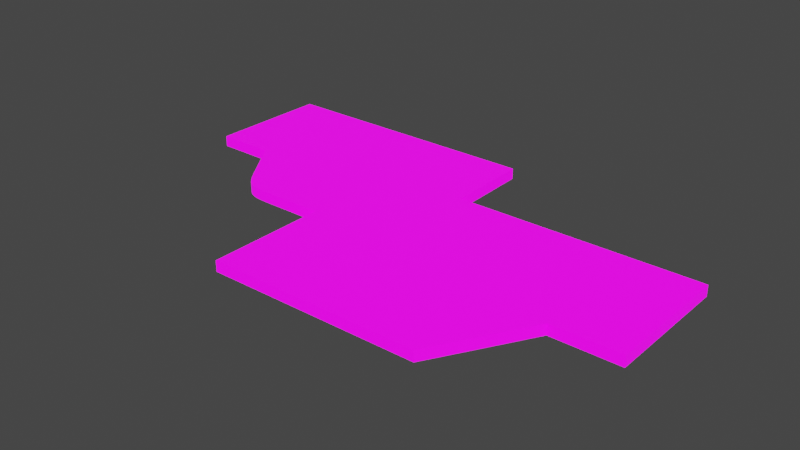 # Source: UVMap.blend  (saved by Blender 2.93.20; exported with 4.5.12 LTS)
import bpy
from mathutils import Matrix  # noqa: F401  (used for matrix-valued properties, if any)

bpy.ops.wm.read_factory_settings(use_empty=True)
scene = bpy.context.scene
scene.name = 'Scene'

# ---- collections
col_stencil_svg = bpy.data.collections.new('Stencil.svg'); scene.collection.children.link(col_stencil_svg)

# ---- images (referenced by path relative to the original .blend; pixels are not part of the script)
import os
ASSET_DIR = os.environ.get("B2B_ASSET_DIR", "")  # directory of the original .blend (textures are referenced by path, not embedded)
HERE = os.path.dirname(os.path.abspath(__file__))  # packed textures are extracted next to this script under _unpacked/

def load_image(name, relpath, width, height, colorspace="sRGB"):
    """Load a texture the original file referenced (path relative to the .blend, or extracted next to this script)."""
    p = next((c for c in (os.path.join(HERE, relpath), os.path.join(ASSET_DIR, relpath)) if relpath and os.path.exists(c)), "")
    if p:
        img = bpy.data.images.load(p, check_existing=True)
        img.name = name
    else:  # same state as the original file: an image datablock whose file is absent (Cycles renders it pink)
        img = bpy.data.images.new(name, width, height)
        img.source = "FILE"
        img.filepath = "//" + (relpath or name)
    img.colorspace_settings.name = colorspace
    return img
img_icon_png = load_image('Icon.png', 'Icon.png', 1024, 1024, 'sRGB')

# ---- materials (node trees are filled in below, after node groups)
mat_svgmat_003 = bpy.data.materials.new('SVGMat.003')
mat_svgmat_003.use_transparent_shadow = False
mat_svgmat_003.diffuse_color = (0.0, 0.0, 0.0, 1.0)

# ---- material node trees
mat_svgmat_003.use_nodes = True; mat_svgmat_003.node_tree.nodes.clear()
_N = mat_svgmat_003.node_tree.nodes; _L = mat_svgmat_003.node_tree.links
n0 = _N.new('ShaderNodeBsdfPrincipled'); n0.name = 'Principled BSDF'; n0.location = (10, 300)
n0.distribution = 'GGX'
n0.subsurface_method = 'BURLEY'
n0.inputs[3].default_value = 1.45
n0.inputs[28].default_value = 1.0
n1 = _N.new('ShaderNodeOutputMaterial'); n1.name = 'Material Output'; n1.location = (300, 300)
n2 = _N.new('ShaderNodeTexImage'); n2.name = 'Image Texture'; n2.location = (-280, 280)
n2.image = img_icon_png
n3 = _N.new('ShaderNodeTexImage'); n3.name = 'Image Texture.001'; n3.location = (-280, -60)
n3.image = img_icon_png
_L.new(n0.outputs[0], n1.inputs[0])
_L.new(n2.outputs[0], n0.inputs[0])
_L.new(n3.outputs[0], n0.inputs[27])
n1.is_active_output = True

# ---- world
world_world = bpy.data.worlds.new('World'); scene.world = world_world
world_world.use_nodes = True; world_world.node_tree.nodes.clear()
_N = world_world.node_tree.nodes; _L = world_world.node_tree.links
n0 = _N.new('ShaderNodeOutputWorld'); n0.name = 'World Output'; n0.location = (300, 300)
n1 = _N.new('ShaderNodeBackground'); n1.name = 'Background'; n1.location = (10, 300)
n1.inputs[0].default_value = (0.05088, 0.05088, 0.05088, 1.0)
_L.new(n1.outputs[0], n0.inputs[0])
n0.is_active_output = True
world_world.color = (0.05088, 0.05088, 0.05088)
world_world.use_sun_shadow = False
world_world.sun_shadow_jitter_overblur = 0.0

# ---- meshes
me_path1587 = bpy.data.meshes.new('path1587')
me_path1587.from_pydata([(0.02011, 0.007139, 0.0005), (0.02011, 0.0127, 0.0005), (0.01614, 0.0127, 0.0005), (0.01509, 0.01269, 0.0005), (0.01422, 0.01269, 0.0005), (0.01352, 0.01271, 0.0005), (0.01294, 0.01276, 0.0005), (0.01246, 0.01286, 0.0005), (0.01205, 0.01303, 0.0005), (0.01168, 0.01328, 0.0005), (0.01133, 0.01363, 0.0005), (0.01095, 0.0141, 0.0005), (0.01052, 0.01469, 0.0005), (0.01001, 0.01543, 0.0005), (0.009393, 0.01634, 0.0005), (0.009356, 0.01639, 0.0005), (0.009256, 0.01654, 0.0005), (0.009104, 0.01676, 0.0005), (0.008913, 0.01703, 0.0005), (0.008696, 0.01735, 0.0005), (0.008467, 0.01768, 0.0005), (0.008237, 0.01802, 0.0005), (0.008021, 0.01833, 0.0005), (0.00783, 0.01861, 0.0005), (0.007678, 0.01883, 0.0005), (0.007577, 0.01898, 0.0005), (0.007541, 0.01903, 0.0005), (0.004824, 0.01904, 0.0005), (0.002106, 0.01905, 0.0005), (0.002178, 0.0248, 0.0005), (0.002249, 0.03055, 0.0005), (0.01508, 0.03055, 0.0005), (0.02791, 0.03055, 0.0005), (0.02799, 0.02652, 0.0005), (0.02806, 0.02249, 0.0005), (0.03956, 0.02249, 0.0005), (0.05107, 0.02249, 0.0005), (0.05107, 0.0164, 0.0005), (0.05107, 0.01032, 0.0005), (0.04793, 0.01032, 0.0005), (0.0448, 0.01032, 0.0005), (0.04228, 0.006018, 0.0005), (0.03975, 0.001719, 0.0005), (0.02993, 0.00165, 0.0005), (0.02011, 0.00158, 0.0005), (0.02011, 0.007139, -0.0005), (0.02011, 0.0127, -0.0005), (0.01614, 0.0127, -0.0005), (0.01509, 0.01269, -0.0005), (0.01422, 0.01269, -0.0005), (0.01352, 0.01271, -0.0005), (0.01294, 0.01276, -0.0005), (0.01246, 0.01286, -0.0005), (0.01205, 0.01303, -0.0005), (0.01168, 0.01328, -0.0005), (0.01133, 0.01363, -0.0005), (0.01095, 0.0141, -0.0005), (0.01052, 0.01469, -0.0005), (0.01001, 0.01543, -0.0005), (0.009393, 0.01634, -0.0005), (0.009356, 0.01639, -0.0005), (0.009256, 0.01654, -0.0005), (0.009104, 0.01676, -0.0005), (0.008913, 0.01703, -0.0005), (0.008696, 0.01735, -0.0005), (0.008467, 0.01768, -0.0005), (0.008237, 0.01802, -0.0005), (0.008021, 0.01833, -0.0005), (0.00783, 0.01861, -0.0005), (0.007678, 0.01883, -0.0005), (0.007577, 0.01898, -0.0005), (0.007541, 0.01903, -0.0005), (0.004824, 0.01904, -0.0005), (0.002106, 0.01905, -0.0005), (0.002178, 0.0248, -0.0005), (0.002249, 0.03055, -0.0005), (0.01508, 0.03055, -0.0005), (0.02791, 0.03055, -0.0005), (0.02799, 0.02652, -0.0005), (0.02806, 0.02249, -0.0005), (0.03956, 0.02249, -0.0005), (0.05107, 0.02249, -0.0005), (0.05107, 0.0164, -0.0005), (0.05107, 0.01032, -0.0005), (0.04793, 0.01032, -0.0005), (0.0448, 0.01032, -0.0005), (0.04228, 0.006018, -0.0005), (0.03975, 0.001719, -0.0005), (0.02993, 0.00165, -0.0005), (0.02011, 0.00158, -0.0005)], [], [(29, 31, 30), (29, 32, 31), (29, 33, 32), (29, 34, 33), (28, 34, 29), (28, 35, 34), (28, 36, 35), (28, 27, 36), (27, 26, 36), (26, 37, 36), (25, 37, 26), (24, 37, 25), (23, 37, 24), (22, 37, 23), (21, 37, 22), (20, 37, 21), (19, 37, 20), (18, 37, 19), (17, 37, 18), (16, 37, 17), (15, 37, 16), (15, 38, 37), (14, 38, 15), (13, 38, 14), (12, 38, 13), (11, 38, 12), (10, 38, 11), (9, 1, 10), (1, 38, 10), (8, 1, 9), (7, 1, 8), (6, 1, 7), (5, 1, 6), (4, 2, 5), (2, 1, 5), (4, 3, 2), (0, 40, 1), (40, 38, 1), (0, 41, 40), (39, 38, 40), (44, 41, 0), (44, 43, 41), (43, 42, 41), (74, 75, 76), (74, 76, 77), (74, 77, 78), (74, 78, 79), (73, 74, 79), (73, 79, 80), (73, 80, 81), (73, 81, 72), (72, 81, 71), (71, 81, 82), (70, 71, 82), (69, 70, 82), (68, 69, 82), (67, 68, 82), (66, 67, 82), (65, 66, 82), (64, 65, 82), (63, 64, 82), (62, 63, 82), (61, 62, 82), (60, 61, 82), (60, 82, 83), (59, 60, 83), (58, 59, 83), (57, 58, 83), (56, 57, 83), (55, 56, 83), (54, 55, 46), (46, 55, 83), (53, 54, 46), (52, 53, 46), (51, 52, 46), (50, 51, 46), (49, 50, 47), (47, 50, 46), (49, 47, 48), (45, 46, 85), (85, 46, 83), (45, 85, 86), (84, 85, 83), (89, 45, 86), (89, 86, 88), (88, 86, 87), (29, 30, 75, 74), (30, 31, 76, 75), (31, 32, 77, 76), (32, 33, 78, 77), (33, 34, 79, 78), (28, 29, 74, 73), (34, 35, 80, 79), (35, 36, 81, 80), (27, 28, 73, 72), (26, 27, 72, 71), (36, 37, 82, 81), (25, 26, 71, 70), (24, 25, 70, 69), (23, 24, 69, 68), (22, 23, 68, 67), (21, 22, 67, 66), (20, 21, 66, 65), (19, 20, 65, 64), (18, 19, 64, 63), (17, 18, 63, 62), (16, 17, 62, 61), (15, 16, 61, 60), (37, 38, 83, 82), (14, 15, 60, 59), (13, 14, 59, 58), (12, 13, 58, 57), (11, 12, 57, 56), (10, 11, 56, 55), (9, 10, 55, 54), (8, 9, 54, 53), (7, 8, 53, 52), (6, 7, 52, 51), (5, 6, 51, 50), (4, 5, 50, 49), (1, 2, 47, 46), (3, 4, 49, 48), (2, 3, 48, 47), (0, 1, 46, 45), (40, 41, 86, 85), (39, 40, 85, 84), (38, 39, 84, 83), (44, 0, 45, 89), (43, 44, 89, 88), (42, 43, 88, 87), (41, 42, 87, 86)])
_uv = me_path1587.uv_layers.new(name='UVMap')
_uv.uv.foreach_set('vector', [0.04682, 0.7609, 0.2904, 0.9357, 0.04817, 0.9357, 0.04682, 0.7609, 0.5325, 0.9357, 0.2904, 0.9357, 0.04682, 0.7609, 0.5339, 0.8131, 0.5325, 0.9357, 0.04682, 0.7609, 0.5353, 0.6906, 0.5339, 0.8131, 0.04548, 0.5861, 0.5353, 0.6906, 0.04682, 0.7609, 0.04548, 0.5861, 0.7524, 0.6906, 0.5353, 0.6906, 0.04548, 0.5861, 0.9695, 0.6906, 0.7524, 0.6906, 0.04548, 0.5861, 0.09676, 0.5858, 0.9695, 0.6906, 0.09676, 0.5858, 0.148, 0.5856, 0.9695, 0.6906, 0.148, 0.5856, 0.9695, 0.5057, 0.9695, 0.6906, 0.1487, 0.584, 0.9695, 0.5057, 0.148, 0.5856, 0.1506, 0.5795, 0.9695, 0.5057, 0.1487, 0.584, 0.1535, 0.5728, 0.9695, 0.5057, 0.1506, 0.5795, 0.1571, 0.5644, 0.9695, 0.5057, 0.1535, 0.5728, 0.1612, 0.5548, 0.9695, 0.5057, 0.1571, 0.5644, 0.1655, 0.5446, 0.9695, 0.5057, 0.1612, 0.5548, 0.1698, 0.5345, 0.9695, 0.5057, 0.1655, 0.5446, 0.1739, 0.5249, 0.9695, 0.5057, 0.1698, 0.5345, 0.1775, 0.5165, 0.9695, 0.5057, 0.1739, 0.5249, 0.1804, 0.5098, 0.9695, 0.5057, 0.1775, 0.5165, 0.1823, 0.5053, 0.9695, 0.5057, 0.1804, 0.5098, 0.1823, 0.5053, 0.9695, 0.3208, 0.9695, 0.5057, 0.183, 0.5037, 0.9695, 0.3208, 0.1823, 0.5053, 0.1946, 0.4763, 0.9695, 0.3208, 0.183, 0.5037, 0.2042, 0.4537, 0.9695, 0.3208, 0.1946, 0.4763, 0.2123, 0.4357, 0.9695, 0.3208, 0.2042, 0.4537, 0.2195, 0.4216, 0.9695, 0.3208, 0.2123, 0.4357, 0.2262, 0.4109, 0.3852, 0.3932, 0.2195, 0.4216, 0.3852, 0.3932, 0.9695, 0.3208, 0.2195, 0.4216, 0.2332, 0.4033, 0.3852, 0.3932, 0.2262, 0.4109, 0.2409, 0.3982, 0.3852, 0.3932, 0.2332, 0.4033, 0.25, 0.3951, 0.3852, 0.3932, 0.2409, 0.3982, 0.2609, 0.3935, 0.3852, 0.3932, 0.25, 0.3951, 0.2742, 0.393, 0.3103, 0.3932, 0.2609, 0.3935, 0.3103, 0.3932, 0.3852, 0.3932, 0.2609, 0.3935, 0.2742, 0.393, 0.2905, 0.393, 0.3103, 0.3932, 0.3852, 0.2243, 0.8512, 0.3208, 0.3852, 0.3932, 0.8512, 0.3208, 0.9695, 0.3208, 0.3852, 0.3932, 0.3852, 0.2243, 0.8036, 0.1902, 0.8512, 0.3208, 0.9103, 0.3208, 0.9695, 0.3208, 0.8512, 0.3208, 0.3852, 0.05535, 0.8036, 0.1902, 0.3852, 0.2243, 0.3852, 0.05535, 0.5706, 0.05746, 0.8036, 0.1902, 0.5706, 0.05746, 0.756, 0.05957, 0.8036, 0.1902, 0.04682, 0.7609, 0.04817, 0.9357, 0.2904, 0.9357, 0.04682, 0.7609, 0.2904, 0.9357, 0.5325, 0.9357, 0.04682, 0.7609, 0.5325, 0.9357, 0.5339, 0.8131, 0.04682, 0.7609, 0.5339, 0.8131, 0.5353, 0.6906, 0.04548, 0.5861, 0.04682, 0.7609, 0.5353, 0.6906, 0.04548, 0.5861, 0.5353, 0.6906, 0.7524, 0.6906, 0.04548, 0.5861, 0.7524, 0.6906, 0.9695, 0.6906, 0.04548, 0.5861, 0.9695, 0.6906, 0.09676, 0.5858, 0.09676, 0.5858, 0.9695, 0.6906, 0.148, 0.5856, 0.148, 0.5856, 0.9695, 0.6906, 0.9695, 0.5057, 0.1487, 0.584, 0.148, 0.5856, 0.9695, 0.5057, 0.1506, 0.5795, 0.1487, 0.584, 0.9695, 0.5057, 0.1535, 0.5728, 0.1506, 0.5795, 0.9695, 0.5057, 0.1571, 0.5644, 0.1535, 0.5728, 0.9695, 0.5057, 0.1612, 0.5548, 0.1571, 0.5644, 0.9695, 0.5057, 0.1655, 0.5446, 0.1612, 0.5548, 0.9695, 0.5057, 0.1698, 0.5345, 0.1655, 0.5446, 0.9695, 0.5057, 0.1739, 0.5249, 0.1698, 0.5345, 0.9695, 0.5057, 0.1775, 0.5165, 0.1739, 0.5249, 0.9695, 0.5057, 0.1804, 0.5098, 0.1775, 0.5165, 0.9695, 0.5057, 0.1823, 0.5053, 0.1804, 0.5098, 0.9695, 0.5057, 0.1823, 0.5053, 0.9695, 0.5057, 0.9695, 0.3208, 0.183, 0.5037, 0.1823, 0.5053, 0.9695, 0.3208, 0.1946, 0.4763, 0.183, 0.5037, 0.9695, 0.3208, 0.2042, 0.4537, 0.1946, 0.4763, 0.9695, 0.3208, 0.2123, 0.4357, 0.2042, 0.4537, 0.9695, 0.3208, 0.2195, 0.4216, 0.2123, 0.4357, 0.9695, 0.3208, 0.2262, 0.4109, 0.2195, 0.4216, 0.3852, 0.3932, 0.3852, 0.3932, 0.2195, 0.4216, 0.9695, 0.3208, 0.2332, 0.4033, 0.2262, 0.4109, 0.3852, 0.3932, 0.2409, 0.3982, 0.2332, 0.4033, 0.3852, 0.3932, 0.25, 0.3951, 0.2409, 0.3982, 0.3852, 0.3932, 0.2609, 0.3935, 0.25, 0.3951, 0.3852, 0.3932, 0.2742, 0.393, 0.2609, 0.3935, 0.3103, 0.3932, 0.3103, 0.3932, 0.2609, 0.3935, 0.3852, 0.3932, 0.2742, 0.393, 0.3103, 0.3932, 0.2905, 0.393, 0.3852, 0.2243, 0.3852, 0.3932, 0.8512, 0.3208, 0.8512, 0.3208, 0.3852, 0.3932, 0.9695, 0.3208, 0.3852, 0.2243, 0.8512, 0.3208, 0.8036, 0.1902, 0.9103, 0.3208, 0.8512, 0.3208, 0.9695, 0.3208, 0.3852, 0.05535, 0.3852, 0.2243, 0.8036, 0.1902, 0.3852, 0.05535, 0.8036, 0.1902, 0.5706, 0.05746, 0.5706, 0.05746, 0.8036, 0.1902, 0.756, 0.05957, 0.04682, 0.7609, 0.04817, 0.9357, 0.04817, 0.9357, 0.04682, 0.7609, 0.04817, 0.9357, 0.2904, 0.9357, 0.2904, 0.9357, 0.04817, 0.9357, 0.2904, 0.9357, 0.5325, 0.9357, 0.5325, 0.9357, 0.2904, 0.9357, 0.5325, 0.9357, 0.5339, 0.8131, 0.5339, 0.8131, 0.5325, 0.9357, 0.5339, 0.8131, 0.5353, 0.6906, 0.5353, 0.6906, 0.5339, 0.8131, 0.04548, 0.5861, 0.04682, 0.7609, 0.04682, 0.7609, 0.04548, 0.5861, 0.5353, 0.6906, 0.7524, 0.6906, 0.7524, 0.6906, 0.5353, 0.6906, 0.7524, 0.6906, 0.9695, 0.6906, 0.9695, 0.6906, 0.7524, 0.6906, 0.09676, 0.5858, 0.04548, 0.5861, 0.04548, 0.5861, 0.09676, 0.5858, 0.148, 0.5856, 0.09676, 0.5858, 0.09676, 0.5858, 0.148, 0.5856, 0.9695, 0.6906, 0.9695, 0.5057, 0.9695, 0.5057, 0.9695, 0.6906, 0.1487, 0.584, 0.148, 0.5856, 0.148, 0.5856, 0.1487, 0.584, 0.1506, 0.5795, 0.1487, 0.584, 0.1487, 0.584, 0.1506, 0.5795, 0.1535, 0.5728, 0.1506, 0.5795, 0.1506, 0.5795, 0.1535, 0.5728, 0.1571, 0.5644, 0.1535, 0.5728, 0.1535, 0.5728, 0.1571, 0.5644, 0.1612, 0.5548, 0.1571, 0.5644, 0.1571, 0.5644, 0.1612, 0.5548, 0.1655, 0.5446, 0.1612, 0.5548, 0.1612, 0.5548, 0.1655, 0.5446, 0.1698, 0.5345, 0.1655, 0.5446, 0.1655, 0.5446, 0.1698, 0.5345, 0.1739, 0.5249, 0.1698, 0.5345, 0.1698, 0.5345, 0.1739, 0.5249, 0.1775, 0.5165, 0.1739, 0.5249, 0.1739, 0.5249, 0.1775, 0.5165, 0.1804, 0.5098, 0.1775, 0.5165, 0.1775, 0.5165, 0.1804, 0.5098, 0.1823, 0.5053, 0.1804, 0.5098, 0.1804, 0.5098, 0.1823, 0.5053, 0.9695, 0.5057, 0.9695, 0.3208, 0.9695, 0.3208, 0.9695, 0.5057, 0.183, 0.5037, 0.1823, 0.5053, 0.1823, 0.5053, 0.183, 0.5037, 0.1946, 0.4763, 0.183, 0.5037, 0.183, 0.5037, 0.1946, 0.4763, 0.2042, 0.4537, 0.1946, 0.4763, 0.1946, 0.4763, 0.2042, 0.4537, 0.2123, 0.4357, 0.2042, 0.4537, 0.2042, 0.4537, 0.2123, 0.4357, 0.2195, 0.4216, 0.2123, 0.4357, 0.2123, 0.4357, 0.2195, 0.4216, 0.2262, 0.4109, 0.2195, 0.4216, 0.2195, 0.4216, 0.2262, 0.4109, 0.2332, 0.4033, 0.2262, 0.4109, 0.2262, 0.4109, 0.2332, 0.4033, 0.2409, 0.3982, 0.2332, 0.4033, 0.2332, 0.4033, 0.2409, 0.3982, 0.25, 0.3951, 0.2409, 0.3982, 0.2409, 0.3982, 0.25, 0.3951, 0.2609, 0.3935, 0.25, 0.3951, 0.25, 0.3951, 0.2609, 0.3935, 0.2742, 0.393, 0.2609, 0.3935, 0.2609, 0.3935, 0.2742, 0.393, 0.3852, 0.3932, 0.3103, 0.3932, 0.3103, 0.3932, 0.3852, 0.3932, 0.2905, 0.393, 0.2742, 0.393, 0.2742, 0.393, 0.2905, 0.393, 0.3103, 0.3932, 0.2905, 0.393, 0.2905, 0.393, 0.3103, 0.3932, 0.3852, 0.2243, 0.3852, 0.3932, 0.3852, 0.3932, 0.3852, 0.2243, 0.8512, 0.3208, 0.8036, 0.1902, 0.8036, 0.1902, 0.8512, 0.3208, 0.9103, 0.3208, 0.8512, 0.3208, 0.8512, 0.3208, 0.9103, 0.3208, 0.9695, 0.3208, 0.9103, 0.3208, 0.9103, 0.3208, 0.9695, 0.3208, 0.3852, 0.05535, 0.3852, 0.2243, 0.3852, 0.2243, 0.3852, 0.05535, 0.5706, 0.05746, 0.3852, 0.05535, 0.3852, 0.05535, 0.5706, 0.05746, 0.756, 0.05957, 0.5706, 0.05746, 0.5706, 0.05746, 0.756, 0.05957, 0.8036, 0.1902, 0.756, 0.05957, 0.756, 0.05957, 0.8036, 0.1902])
me_path1587.materials.append(mat_svgmat_003)
me_path1587.use_remesh_fix_poles = True
me_path1587.use_remesh_preserve_attributes = False
me_path1587.update()

# ---- objects
ob_path1587 = bpy.data.objects.new('path1587', me_path1587)

# ---- transforms, parenting, visibility, modifiers, constraints
ob_path1587.location = (-0.55, -0.31, 0.0)
ob_path1587.scale = (20.0, 20.0, 20.0)

# ---- collection membership
col_stencil_svg.objects.link(ob_path1587)

# ---- scene / render settings (as saved in the file)
scene.frame_start = 1; scene.frame_end = 250; scene.frame_set(1)
scene.render.engine = 'BLENDER_EEVEE_NEXT'
scene.cycles.use_denoising = False
scene.cycles.samples = 128
scene.cycles.sampling_pattern = 'TABULATED_SOBOL'
scene.cycles.use_adaptive_sampling = False
scene.cycles.use_light_tree = False
scene.view_settings.view_transform = 'Filmic'
bpy.context.view_layer.update()

# ---- added for rendering (the .blend has no active camera and no usable light): camera, sun
cam_auto = bpy.data.cameras.new('AutoCamera')
cam_auto.lens = 50.0
cam_auto.sensor_width = 36.0
cam_auto.clip_end = 1000.0
ob_auto_camera = bpy.data.objects.new('AutoCamera', cam_auto)
scene.collection.objects.link(ob_auto_camera)
ob_auto_camera.location = (1.03459, -1.25211, 0.8423)
ob_auto_camera.rotation_euler = (1.09748, -7.21219e-08, 0.694738)
scene.camera = ob_auto_camera
light_auto_sun = bpy.data.lights.new('AutoSun', 'SUN')
light_auto_sun.energy = 3.0
light_auto_sun.angle = 0.0523599
ob_auto_sun = bpy.data.objects.new('AutoSun', light_auto_sun)
scene.collection.objects.link(ob_auto_sun)
ob_auto_sun.rotation_euler = (0.872665, 0.174533, 0.523599)
bpy.context.view_layer.update()
